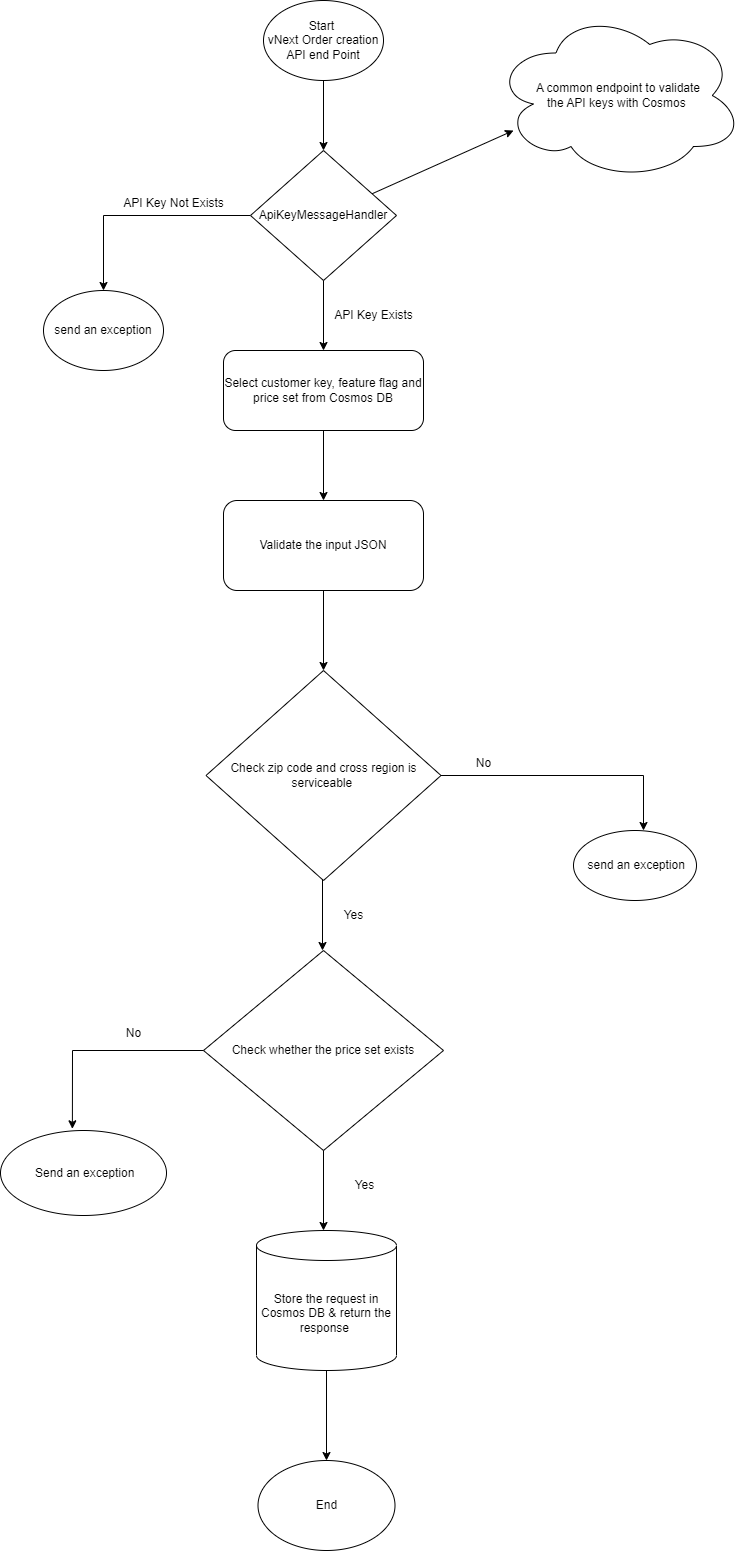

The diagram above was exported from draw.io. Its source (the exported page's mxGraphModel, read from the mxfile embedded in the PNG):
<mxGraphModel dx="1290" dy="617" grid="1" gridSize="10" guides="1" tooltips="1" connect="1" arrows="1" fold="1" page="1" pageScale="1" pageWidth="827" pageHeight="1169" math="0" shadow="0">
  <root>
    <mxCell id="0" />
    <mxCell id="1" parent="0" />
    <mxCell id="ID1BWn4UJVR3TFgIfLk7-1" value="Start&amp;nbsp;&lt;br&gt;vNext Order creation API end Point" style="ellipse;whiteSpace=wrap;html=1;" vertex="1" parent="1">
      <mxGeometry x="320" y="60" width="120" height="80" as="geometry" />
    </mxCell>
    <mxCell id="ID1BWn4UJVR3TFgIfLk7-3" value="" style="endArrow=classic;html=1;rounded=0;exitX=0.5;exitY=1;exitDx=0;exitDy=0;entryX=0.5;entryY=0;entryDx=0;entryDy=0;" edge="1" parent="1" source="ID1BWn4UJVR3TFgIfLk7-1">
      <mxGeometry width="50" height="50" relative="1" as="geometry">
        <mxPoint x="390" y="350" as="sourcePoint" />
        <mxPoint x="380" y="210" as="targetPoint" />
      </mxGeometry>
    </mxCell>
    <mxCell id="ID1BWn4UJVR3TFgIfLk7-4" value="A common endpoint to validate &lt;br&gt;the API keys with Cosmos&amp;nbsp;" style="ellipse;shape=cloud;whiteSpace=wrap;html=1;" vertex="1" parent="1">
      <mxGeometry x="550" y="70" width="250" height="170" as="geometry" />
    </mxCell>
    <mxCell id="ID1BWn4UJVR3TFgIfLk7-5" value="" style="endArrow=classic;html=1;rounded=0;entryX=0.08;entryY=0.706;entryDx=0;entryDy=0;entryPerimeter=0;" edge="1" parent="1" source="ID1BWn4UJVR3TFgIfLk7-6" target="ID1BWn4UJVR3TFgIfLk7-4">
      <mxGeometry width="50" height="50" relative="1" as="geometry">
        <mxPoint x="460" y="240" as="sourcePoint" />
        <mxPoint x="440" y="300" as="targetPoint" />
      </mxGeometry>
    </mxCell>
    <mxCell id="ID1BWn4UJVR3TFgIfLk7-9" style="edgeStyle=orthogonalEdgeStyle;rounded=0;orthogonalLoop=1;jettySize=auto;html=1;exitX=0;exitY=0.5;exitDx=0;exitDy=0;entryX=0.5;entryY=0;entryDx=0;entryDy=0;" edge="1" parent="1" source="ID1BWn4UJVR3TFgIfLk7-6" target="ID1BWn4UJVR3TFgIfLk7-7">
      <mxGeometry relative="1" as="geometry" />
    </mxCell>
    <mxCell id="ID1BWn4UJVR3TFgIfLk7-6" value="ApiKeyMessageHandler" style="rhombus;whiteSpace=wrap;html=1;" vertex="1" parent="1">
      <mxGeometry x="307" y="210" width="146" height="130" as="geometry" />
    </mxCell>
    <mxCell id="ID1BWn4UJVR3TFgIfLk7-7" value="send an exception" style="ellipse;whiteSpace=wrap;html=1;" vertex="1" parent="1">
      <mxGeometry x="100" y="350" width="120" height="80" as="geometry" />
    </mxCell>
    <mxCell id="ID1BWn4UJVR3TFgIfLk7-8" value="" style="endArrow=classic;html=1;rounded=0;exitX=0.5;exitY=1;exitDx=0;exitDy=0;" edge="1" parent="1" source="ID1BWn4UJVR3TFgIfLk7-6">
      <mxGeometry width="50" height="50" relative="1" as="geometry">
        <mxPoint x="390" y="350" as="sourcePoint" />
        <mxPoint x="380" y="410" as="targetPoint" />
      </mxGeometry>
    </mxCell>
    <mxCell id="ID1BWn4UJVR3TFgIfLk7-10" value="API Key Not Exists" style="text;html=1;align=center;verticalAlign=middle;resizable=0;points=[];autosize=1;strokeColor=none;fillColor=none;" vertex="1" parent="1">
      <mxGeometry x="170" y="248" width="120" height="30" as="geometry" />
    </mxCell>
    <mxCell id="ID1BWn4UJVR3TFgIfLk7-11" value="API Key Exists&lt;br&gt;" style="text;html=1;align=center;verticalAlign=middle;resizable=0;points=[];autosize=1;strokeColor=none;fillColor=none;" vertex="1" parent="1">
      <mxGeometry x="380" y="360" width="100" height="30" as="geometry" />
    </mxCell>
    <mxCell id="ID1BWn4UJVR3TFgIfLk7-14" style="edgeStyle=orthogonalEdgeStyle;rounded=0;orthogonalLoop=1;jettySize=auto;html=1;exitX=0.5;exitY=1;exitDx=0;exitDy=0;entryX=0.5;entryY=0;entryDx=0;entryDy=0;" edge="1" parent="1" source="ID1BWn4UJVR3TFgIfLk7-12" target="ID1BWn4UJVR3TFgIfLk7-13">
      <mxGeometry relative="1" as="geometry" />
    </mxCell>
    <mxCell id="ID1BWn4UJVR3TFgIfLk7-12" value="Select customer key, feature flag and price set from Cosmos DB" style="rounded=1;whiteSpace=wrap;html=1;" vertex="1" parent="1">
      <mxGeometry x="280" y="410" width="200" height="80" as="geometry" />
    </mxCell>
    <mxCell id="ID1BWn4UJVR3TFgIfLk7-13" value="Validate the input JSON" style="rounded=1;whiteSpace=wrap;html=1;" vertex="1" parent="1">
      <mxGeometry x="280" y="560" width="200" height="90" as="geometry" />
    </mxCell>
    <mxCell id="ID1BWn4UJVR3TFgIfLk7-18" style="edgeStyle=orthogonalEdgeStyle;rounded=0;orthogonalLoop=1;jettySize=auto;html=1;exitX=0.5;exitY=1;exitDx=0;exitDy=0;entryX=0.5;entryY=0;entryDx=0;entryDy=0;" edge="1" parent="1">
      <mxGeometry relative="1" as="geometry">
        <mxPoint x="379" y="930" as="sourcePoint" />
        <mxPoint x="379" y="1010" as="targetPoint" />
      </mxGeometry>
    </mxCell>
    <mxCell id="ID1BWn4UJVR3TFgIfLk7-16" value="" style="endArrow=classic;html=1;rounded=0;entryX=0.5;entryY=0;entryDx=0;entryDy=0;exitX=0.5;exitY=1;exitDx=0;exitDy=0;" edge="1" parent="1" source="ID1BWn4UJVR3TFgIfLk7-13">
      <mxGeometry width="50" height="50" relative="1" as="geometry">
        <mxPoint x="390" y="590" as="sourcePoint" />
        <mxPoint x="380" y="730" as="targetPoint" />
      </mxGeometry>
    </mxCell>
    <mxCell id="ID1BWn4UJVR3TFgIfLk7-19" value="Check whether the price set exists" style="rhombus;whiteSpace=wrap;html=1;" vertex="1" parent="1">
      <mxGeometry x="260" y="1010" width="240" height="200" as="geometry" />
    </mxCell>
    <mxCell id="ID1BWn4UJVR3TFgIfLk7-20" value="Check zip code and cross region is serviceable&amp;nbsp;" style="rhombus;whiteSpace=wrap;html=1;" vertex="1" parent="1">
      <mxGeometry x="262.5" y="730" width="235" height="210" as="geometry" />
    </mxCell>
    <mxCell id="ID1BWn4UJVR3TFgIfLk7-21" value="Yes" style="text;html=1;align=center;verticalAlign=middle;resizable=0;points=[];autosize=1;strokeColor=none;fillColor=none;" vertex="1" parent="1">
      <mxGeometry x="390" y="960" width="40" height="30" as="geometry" />
    </mxCell>
    <mxCell id="ID1BWn4UJVR3TFgIfLk7-22" value="" style="endArrow=classic;html=1;rounded=0;exitX=0.5;exitY=1;exitDx=0;exitDy=0;" edge="1" parent="1" source="ID1BWn4UJVR3TFgIfLk7-19">
      <mxGeometry width="50" height="50" relative="1" as="geometry">
        <mxPoint x="389" y="1240" as="sourcePoint" />
        <mxPoint x="380" y="1290" as="targetPoint" />
      </mxGeometry>
    </mxCell>
    <mxCell id="ID1BWn4UJVR3TFgIfLk7-23" value="Yes" style="text;html=1;strokeColor=none;fillColor=none;align=center;verticalAlign=middle;whiteSpace=wrap;rounded=0;" vertex="1" parent="1">
      <mxGeometry x="363" y="1230" width="117" height="30" as="geometry" />
    </mxCell>
    <mxCell id="ID1BWn4UJVR3TFgIfLk7-24" value="&amp;nbsp;send an exception" style="ellipse;whiteSpace=wrap;html=1;" vertex="1" parent="1">
      <mxGeometry x="630" y="890" width="123" height="70" as="geometry" />
    </mxCell>
    <mxCell id="ID1BWn4UJVR3TFgIfLk7-25" value="" style="endArrow=classic;html=1;rounded=0;exitX=1;exitY=0.5;exitDx=0;exitDy=0;" edge="1" parent="1" source="ID1BWn4UJVR3TFgIfLk7-20">
      <mxGeometry width="50" height="50" relative="1" as="geometry">
        <mxPoint x="390" y="1140" as="sourcePoint" />
        <mxPoint x="700" y="890" as="targetPoint" />
        <Array as="points">
          <mxPoint x="700" y="835" />
        </Array>
      </mxGeometry>
    </mxCell>
    <mxCell id="ID1BWn4UJVR3TFgIfLk7-26" value="" style="endArrow=classic;html=1;rounded=0;exitX=0;exitY=0.5;exitDx=0;exitDy=0;exitPerimeter=0;entryX=0.433;entryY=-0.02;entryDx=0;entryDy=0;entryPerimeter=0;" edge="1" parent="1" source="ID1BWn4UJVR3TFgIfLk7-19" target="ID1BWn4UJVR3TFgIfLk7-27">
      <mxGeometry width="50" height="50" relative="1" as="geometry">
        <mxPoint x="250" y="1110" as="sourcePoint" />
        <mxPoint x="100" y="1110" as="targetPoint" />
        <Array as="points">
          <mxPoint x="129" y="1110" />
        </Array>
      </mxGeometry>
    </mxCell>
    <mxCell id="ID1BWn4UJVR3TFgIfLk7-27" value="&amp;nbsp;Send an exception" style="ellipse;whiteSpace=wrap;html=1;" vertex="1" parent="1">
      <mxGeometry x="57" y="1190" width="166" height="85" as="geometry" />
    </mxCell>
    <mxCell id="ID1BWn4UJVR3TFgIfLk7-28" value="Store the request in Cosmos DB &amp;amp; return the response&amp;nbsp;" style="shape=cylinder3;whiteSpace=wrap;html=1;boundedLbl=1;backgroundOutline=1;size=15;" vertex="1" parent="1">
      <mxGeometry x="313" y="1290" width="140" height="140" as="geometry" />
    </mxCell>
    <mxCell id="ID1BWn4UJVR3TFgIfLk7-29" value="End" style="ellipse;whiteSpace=wrap;html=1;" vertex="1" parent="1">
      <mxGeometry x="314.5" y="1520" width="137" height="90" as="geometry" />
    </mxCell>
    <mxCell id="ID1BWn4UJVR3TFgIfLk7-30" value="" style="endArrow=classic;html=1;rounded=0;exitX=0.5;exitY=1;exitDx=0;exitDy=0;exitPerimeter=0;entryX=0.5;entryY=0;entryDx=0;entryDy=0;" edge="1" parent="1" source="ID1BWn4UJVR3TFgIfLk7-28" target="ID1BWn4UJVR3TFgIfLk7-29">
      <mxGeometry width="50" height="50" relative="1" as="geometry">
        <mxPoint x="390" y="1340" as="sourcePoint" />
        <mxPoint x="440" y="1290" as="targetPoint" />
      </mxGeometry>
    </mxCell>
    <mxCell id="ID1BWn4UJVR3TFgIfLk7-31" value="No" style="text;html=1;align=center;verticalAlign=middle;resizable=0;points=[];autosize=1;strokeColor=none;fillColor=none;" vertex="1" parent="1">
      <mxGeometry x="520" y="808" width="40" height="30" as="geometry" />
    </mxCell>
    <mxCell id="ID1BWn4UJVR3TFgIfLk7-32" value="No" style="text;html=1;align=center;verticalAlign=middle;resizable=0;points=[];autosize=1;strokeColor=none;fillColor=none;" vertex="1" parent="1">
      <mxGeometry x="170" y="1078" width="40" height="30" as="geometry" />
    </mxCell>
  </root>
</mxGraphModel>